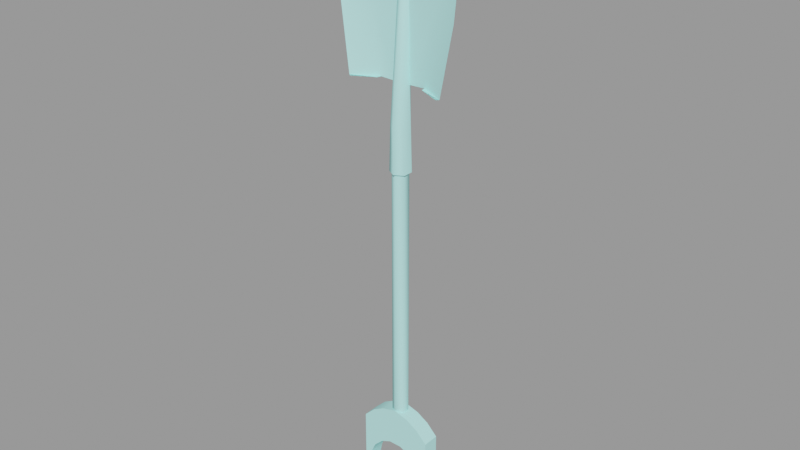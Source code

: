 # Source: tools_shovel.blend  (saved by Blender 2.92.15; exported with 4.5.12 LTS)
import bpy
from mathutils import Matrix  # noqa: F401  (used for matrix-valued properties, if any)

bpy.ops.wm.read_factory_settings(use_empty=True)
scene = bpy.context.scene
scene.name = 'tools_shovel.qc'

# ---- collections
col_tools_shovel = bpy.data.collections.new('tools_shovel'); scene.collection.children.link(col_tools_shovel)

# ---- materials (node trees are filled in below, after node groups)
mat_tools = bpy.data.materials.new('tools')
mat_tools.use_transparent_shadow = False
mat_tools.diffuse_color = (0.4848, 0.977, 0.9518, 1.0)

# ---- material node trees

# ---- meshes
me_tools_shovel_reference = bpy.data.meshes.new('tools_shovel_reference')
me_tools_shovel_reference.from_pydata([(-3.507, -1.117, -34.59), (-3.917, -1.546, -35.43), (-3.917, -1.117, -34.59), (0.01315, -1.84, 26.37), (0.01315, -1.5, 22.54), (-3.443, -1.879, 24.78), (3.469, -1.879, 24.78), (1.404, -1.521, 21.99), (4.781, -2.023, 23.64), (-1.378, -1.521, 21.99), (0.01251, -1.449, 17.86), (2.614, -1.462, 20.9), (5.746, -2.293, 22.21), (3.477, -1.529, 19.52), (3.607, -1.522, 18.79), (3.542, -1.582, 17.99), (3.472, -1.603, 16.44), (6.374, -2.538, 19.05), (6.171, -2.685, 15.88), (2.496, -1.62, 9.201), (5.075, -2.975, 9.201), (6.23, -2.358, 20.71), (-2.705, -1.597, 20.99), (0.01315, -1.03, 9.201), (0.8151, -1.593, 9.201), (0.7443, -1.431, 5.369), (0.8139, -1.698, 9.201), (0.01314, -0.8909, 5.369), (-0.7888, -1.593, 9.201), (-2.47, -1.62, 9.201), (-3.446, -1.603, 16.44), (-6.145, -2.685, 15.88), (-6.347, -2.538, 19.05), (-3.516, -1.582, 17.99), (-3.567, -1.576, 18.82), (-3.45, -1.529, 19.52), (-5.72, -2.293, 22.21), (-4.873, -2.158, 23.73), (-6.179, -2.456, 20.69), (-5.049, -2.975, 9.201), (-0.718, -1.431, 5.369), (-0.7876, -1.698, 9.201), (3.472, -1.723, 16.44), (2.503, -1.739, 9.278), (0.6378, -1.626, 17.01), (0.5419, -1.626, 17.58), (3.542, -1.701, 17.99), (0.2171, -1.626, 18.12), (1.404, -1.64, 21.99), (0.01315, -1.626, 18.16), (2.614, -1.581, 20.9), (0.4096, -1.626, 17.89), (3.477, -1.648, 19.52), (3.607, -1.641, 18.79), (0.01315, -1.619, 22.54), (-3.446, -1.723, 16.44), (-2.477, -1.739, 9.278), (-0.6115, -1.626, 17.01), (-0.5156, -1.626, 17.58), (-3.516, -1.701, 17.99), (-3.567, -1.695, 18.82), (-3.45, -1.648, 19.52), (-2.705, -1.716, 20.99), (-1.378, -1.64, 21.99), (-0.1908, -1.626, 18.12), (-0.3833, -1.626, 17.89), (0.01317, -1.117, -25.15), (0.01317, -2.833, -25.15), (1.544, -1.117, -25.57), (1.544, -2.833, -25.57), (2.802, -2.833, -26.29), (2.802, -1.117, -26.29), (3.944, -1.117, -27.42), (3.944, -2.833, -27.42), (-3.917, -2.404, -35.43), (3.944, -1.546, -35.43), (3.944, -2.404, -35.43), (-3.507, -2.833, -34.59), (3.533, -2.833, -34.59), (3.533, -2.404, -33.75), (-3.507, -2.404, -33.75), (3.533, -1.546, -33.75), (-3.507, -1.546, -33.75), (3.533, -1.117, -34.59), (-3.917, -2.833, -34.59), (-3.506, -2.833, -33.3), (-3.917, -2.833, -27.42), (-3.207, -2.833, -31.89), (-2.694, -2.833, -30.74), (-1.723, -2.833, -29.77), (-2.775, -2.833, -26.29), (-0.6596, -2.833, -29.3), (-1.517, -2.833, -25.57), (0.686, -2.833, -29.3), (1.749, -2.833, -29.77), (2.721, -2.833, -30.74), (3.234, -2.833, -31.89), (3.532, -2.833, -33.3), (3.944, -2.833, -34.59), (3.944, -1.117, -34.59), (3.532, -1.117, -33.3), (3.234, -1.117, -31.89), (2.721, -1.117, -30.74), (1.749, -1.117, -29.77), (0.686, -1.117, -29.3), (-0.6596, -1.117, -29.3), (-1.517, -1.117, -25.57), (-2.775, -1.117, -26.29), (-1.723, -1.117, -29.77), (-3.917, -1.117, -27.42), (-2.694, -1.117, -30.74), (-3.207, -1.117, -31.89), (-3.506, -1.117, -33.3), (-0.8794, -1.46, 0.8568), (0.01314, -0.9446, 0.8568), (-0.8794, -2.491, 0.8568), (0.9057, -1.46, 0.8568), (0.9057, -2.491, 0.8568), (0.01314, -3.006, 0.8568), (2.564, -2.204, 9.278), (0.2151, -1.911, 17.35), (0.5605, -2.374, 9.201), (0.7443, -2.511, 5.369), (0.01314, -3.052, 5.369), (0.01315, -2.778, 9.201), (0.01315, -1.933, 17.35), (0.1834, -1.659, 17.84), (0.01315, -1.659, 17.87), (-0.1571, -1.659, 17.84), (-0.1888, -1.911, 17.35), (-0.5342, -2.374, 9.201), (-0.718, -2.511, 5.369), (0.01314, -1.17, 0.8568), (0.7106, -1.573, 0.8568), (0.01317, -1.17, -25.44), (0.7106, -1.573, -25.44), (0.7106, -2.378, 0.8568), (0.7106, -2.378, -25.44), (0.01314, -2.781, 0.8568), (0.01317, -2.781, -25.44), (-0.6843, -2.378, 0.8568), (-0.6843, -2.378, -25.44), (-0.6843, -1.573, 0.8568), (-0.6843, -1.573, -25.44), (-2.538, -2.204, 9.278), (-4.786, -3.199, 9.202), (4.813, -3.199, 9.202), (-2.538, -2.204, 9.278), (-4.786, -3.199, 9.202), (-5.049, -2.975, 9.201), (4.813, -3.199, 9.202), (2.564, -2.204, 9.278), (5.075, -2.975, 9.201)], [], [(0, 1, 2), (3, 4, 5), (3, 6, 4), (6, 7, 4), (6, 8, 7), (4, 9, 5), (4, 10, 9), (4, 7, 10), (7, 11, 10), (7, 8, 11), (11, 8, 12), (13, 11, 12), (14, 13, 12), (13, 14, 10), (10, 14, 15), (16, 10, 15), (16, 15, 17), (18, 16, 17), (16, 18, 19), (20, 19, 18), (10, 11, 13), (15, 14, 17), (21, 17, 14), (21, 14, 12), (9, 10, 22), (23, 10, 24), (24, 10, 19), (16, 19, 10), (25, 24, 26), (25, 27, 24), (23, 24, 27), (23, 27, 28), (28, 10, 23), (28, 29, 10), (30, 10, 29), (30, 29, 31), (31, 32, 30), (32, 33, 30), (33, 32, 34), (10, 33, 34), (35, 10, 34), (10, 35, 22), (35, 36, 22), (22, 36, 37), (37, 5, 22), (9, 22, 5), (30, 33, 10), (34, 36, 35), (38, 36, 34), (38, 34, 32), (31, 29, 39), (27, 40, 28), (28, 40, 41), (42, 26, 43), (44, 26, 42), (42, 45, 44), (46, 45, 42), (47, 48, 49), (47, 50, 48), (51, 50, 47), (51, 52, 50), (45, 52, 51), (52, 45, 53), (45, 46, 53), (46, 17, 53), (17, 46, 42), (18, 17, 42), (42, 43, 18), (20, 18, 43), (3, 5, 54), (3, 54, 6), (54, 48, 6), (48, 8, 6), (50, 8, 48), (50, 12, 8), (52, 12, 50), (12, 52, 21), (53, 21, 52), (21, 53, 17), (31, 55, 32), (55, 31, 56), (55, 56, 41), (57, 55, 41), (55, 57, 58), (59, 55, 58), (58, 60, 59), (59, 60, 32), (38, 32, 60), (60, 61, 38), (36, 38, 61), (61, 62, 36), (62, 37, 36), (37, 62, 5), (63, 5, 62), (5, 63, 54), (54, 63, 49), (54, 49, 48), (55, 59, 32), (64, 49, 63), (64, 63, 62), (65, 64, 62), (65, 62, 61), (58, 65, 61), (61, 60, 58), (31, 39, 56), (66, 67, 68), (67, 69, 68), (68, 69, 70), (71, 68, 70), (71, 70, 72), (70, 73, 72), (74, 1, 75), (76, 74, 75), (74, 76, 77), (78, 77, 76), (78, 79, 77), (79, 80, 77), (79, 81, 80), (81, 82, 80), (81, 83, 82), (83, 0, 82), (1, 0, 83), (75, 1, 83), (84, 85, 86), (85, 87, 86), (88, 86, 87), (88, 89, 86), (86, 89, 90), (89, 91, 90), (90, 91, 92), (91, 67, 92), (93, 67, 91), (69, 67, 93), (70, 69, 93), (94, 70, 93), (73, 70, 94), (95, 73, 94), (73, 95, 96), (97, 73, 96), (98, 73, 97), (74, 77, 84), (85, 84, 77), (76, 98, 78), (98, 97, 78), (72, 73, 99), (99, 73, 98), (75, 99, 98), (76, 75, 98), (99, 83, 72), (83, 100, 72), (100, 101, 72), (102, 72, 101), (102, 103, 72), (72, 103, 71), (103, 104, 71), (71, 104, 68), (66, 68, 104), (105, 66, 104), (106, 66, 105), (107, 106, 105), (108, 107, 105), (109, 107, 108), (110, 109, 108), (110, 111, 109), (112, 109, 111), (0, 109, 112), (2, 109, 0), (113, 114, 115), (114, 116, 115), (116, 117, 115), (117, 118, 115), (19, 119, 43), (101, 96, 102), (101, 100, 96), (100, 97, 96), (97, 100, 79), (78, 97, 79), (79, 100, 81), (83, 81, 100), (77, 80, 85), (80, 82, 85), (112, 85, 82), (112, 87, 85), (111, 87, 112), (88, 87, 111), (110, 88, 111), (110, 108, 88), (108, 89, 88), (91, 89, 108), (105, 91, 108), (105, 104, 91), (104, 93, 91), (93, 104, 94), (104, 103, 94), (103, 102, 94), (102, 95, 94), (96, 95, 102), (0, 112, 82), (44, 45, 120), (120, 121, 44), (121, 26, 44), (26, 121, 122), (25, 26, 122), (122, 117, 25), (25, 117, 116), (117, 122, 118), (122, 123, 118), (122, 121, 123), (121, 124, 123), (120, 124, 121), (125, 124, 120), (125, 120, 126), (127, 125, 126), (127, 128, 125), (128, 129, 125), (125, 129, 124), (130, 124, 129), (124, 130, 123), (131, 123, 130), (123, 131, 118), (115, 118, 131), (131, 40, 115), (40, 131, 41), (131, 130, 41), (41, 130, 57), (129, 57, 130), (57, 129, 58), (129, 128, 58), (58, 128, 65), (128, 64, 65), (64, 128, 127), (49, 64, 127), (49, 127, 47), (127, 126, 47), (126, 51, 47), (45, 51, 126), (45, 126, 120), (40, 113, 115), (132, 133, 134), (133, 135, 134), (133, 136, 135), (136, 137, 135), (136, 138, 137), (138, 139, 137), (138, 140, 139), (140, 141, 139), (140, 142, 141), (142, 143, 141), (142, 132, 143), (132, 134, 143), (56, 39, 144), (39, 145, 144), (43, 119, 20), (119, 146, 20), (113, 40, 114), (40, 27, 114), (27, 25, 114), (116, 114, 25), (56, 29, 41), (29, 28, 41), (29, 144, 39), (147, 148, 149), (86, 109, 84), (2, 84, 109), (74, 84, 2), (1, 74, 2), (43, 26, 19), (26, 24, 19), (19, 20, 119), (150, 151, 152), (56, 147, 29), (66, 106, 67), (106, 92, 67), (106, 107, 92), (107, 90, 92), (90, 107, 86), (107, 109, 86), (75, 83, 99)])
me_tools_shovel_reference.polygons.foreach_set('use_smooth', [True] * 278)
_k = set([(0, 1), (0, 2), (0, 82), (0, 112), (1, 2), (1, 74), (1, 75), (2, 109), (3, 5), (3, 6), (5, 37), (6, 8), (8, 12), (12, 21), (17, 18), (17, 21), (18, 20), (19, 20), (19, 24), (19, 43), (19, 119), (20, 43), (20, 119), (24, 26), (25, 26), (25, 27), (25, 116), (26, 43), (26, 44), (27, 40), (28, 29), (28, 41), (29, 39), (29, 56), (31, 32), (31, 39), (32, 38), (36, 37), (36, 38), (39, 56), (39, 144), (40, 41), (40, 113), (41, 56), (41, 57), (43, 119), (44, 45), (45, 51), (47, 49), (47, 51), (49, 64), (57, 58), (58, 65), (64, 65), (66, 67), (66, 68), (66, 106), (67, 69), (67, 92), (68, 71), (69, 70), (70, 73), (71, 72), (72, 73), (72, 99), (73, 98), (74, 77), (74, 84), (75, 76), (75, 83), (75, 99), (76, 78), (76, 98), (77, 80), (77, 85), (78, 79), (78, 97), (79, 81), (80, 82), (81, 83), (83, 99), (83, 100), (84, 85), (84, 86), (85, 87), (86, 90), (86, 109), (87, 88), (88, 89), (89, 91), (90, 92), (91, 93), (93, 94), (94, 95), (95, 96), (96, 97), (97, 98), (100, 101), (101, 102), (102, 103), (103, 104), (104, 105), (105, 108), (106, 107), (107, 109), (108, 110), (110, 111), (111, 112), (113, 114), (113, 115), (114, 116), (115, 118), (116, 117), (117, 118)])
me_tools_shovel_reference.attributes.new('sharp_edge', 'BOOLEAN', 'EDGE').data.foreach_set('value', [ (min(e.vertices), max(e.vertices)) in _k for e in me_tools_shovel_reference.edges])
_uv = me_tools_shovel_reference.uv_layers.new(name='UVMap')
_uv.uv.foreach_set('vector', [0.2511, 0.1865, 0.2431, 0.205, 0.2431, 0.1865, 0.1294, 0.3084, 0.1289, 0.3744, 0.07969, 0.3352, 0.1294, 0.3084, 0.1787, 0.3359, 0.1289, 0.3744, 0.1787, 0.3359, 0.1502, 0.3838, 0.1289, 0.3744, 0.1787, 0.3359, 0.1982, 0.3579, 0.1502, 0.3838, 0.1289, 0.3744, 0.1076, 0.3835, 0.07969, 0.3352, 0.1289, 0.3744, 0.1283, 0.455, 0.1076, 0.3835, 0.1289, 0.3744, 0.1502, 0.3838, 0.1283, 0.455, 0.1502, 0.3838, 0.1676, 0.4052, 0.1283, 0.455, 0.1502, 0.3838, 0.1982, 0.3579, 0.1676, 0.4052, 0.1676, 0.4052, 0.1982, 0.3579, 0.2176, 0.3798, 0.185, 0.4266, 0.1676, 0.4052, 0.2176, 0.3798, 0.1868, 0.4397, 0.185, 0.4266, 0.2176, 0.3798, 0.185, 0.4266, 0.1868, 0.4397, 0.1283, 0.455, 0.1283, 0.455, 0.1868, 0.4397, 0.1886, 0.4528, 0.1901, 0.4793, 0.1283, 0.455, 0.1886, 0.4528, 0.1901, 0.4793, 0.1886, 0.4528, 0.2365, 0.4342, 0.2435, 0.4887, 0.1901, 0.4793, 0.2365, 0.4342, 0.1901, 0.4793, 0.2435, 0.4887, 0.1864, 0.6035, 0.2489, 0.6034, 0.1864, 0.6035, 0.2435, 0.4887, 0.1283, 0.455, 0.1676, 0.4052, 0.185, 0.4266, 0.1886, 0.4528, 0.1868, 0.4397, 0.2365, 0.4342, 0.227, 0.407, 0.2365, 0.4342, 0.1868, 0.4397, 0.227, 0.407, 0.1868, 0.4397, 0.2176, 0.3798, 0.1076, 0.3835, 0.1283, 0.455, 0.0898, 0.4047, 0.128, 0.6042, 0.1283, 0.455, 0.1519, 0.6042, 0.1519, 0.6042, 0.1283, 0.455, 0.1864, 0.6035, 0.1901, 0.4793, 0.1864, 0.6035, 0.1283, 0.455, 0.1461, 0.6497, 0.1519, 0.6042, 0.1544, 0.6047, 0.1461, 0.6497, 0.1276, 0.6492, 0.1519, 0.6042, 0.128, 0.6042, 0.1519, 0.6042, 0.1276, 0.6492, 0.128, 0.6042, 0.1276, 0.6492, 0.1041, 0.6041, 0.1041, 0.6041, 0.1283, 0.455, 0.128, 0.6042, 0.1041, 0.6041, 0.06868, 0.6028, 0.1283, 0.455, 0.06622, 0.4784, 0.1283, 0.455, 0.06868, 0.6028, 0.06622, 0.4784, 0.06868, 0.6028, 0.01266, 0.4871, 0.01266, 0.4871, 0.02047, 0.4326, 0.06622, 0.4784, 0.02047, 0.4326, 0.06812, 0.452, 0.06622, 0.4784, 0.06812, 0.452, 0.02047, 0.4326, 0.07008, 0.4389, 0.1283, 0.455, 0.06812, 0.452, 0.07008, 0.4389, 0.07204, 0.4258, 0.1283, 0.455, 0.07008, 0.4389, 0.1283, 0.455, 0.07204, 0.4258, 0.0898, 0.4047, 0.07204, 0.4258, 0.04017, 0.3785, 0.0898, 0.4047, 0.0898, 0.4047, 0.04017, 0.3785, 0.05993, 0.3569, 0.05993, 0.3569, 0.07969, 0.3352, 0.0898, 0.4047, 0.1076, 0.3835, 0.0898, 0.4047, 0.07969, 0.3352, 0.06622, 0.4784, 0.06812, 0.452, 0.1283, 0.455, 0.07008, 0.4389, 0.04017, 0.3785, 0.07204, 0.4258, 0.03032, 0.4056, 0.04017, 0.3785, 0.07008, 0.4389, 0.03032, 0.4056, 0.07008, 0.4389, 0.02047, 0.4326, 0.01266, 0.4871, 0.06868, 0.6028, 0.005815, 0.6016, 0.1276, 0.6492, 0.109, 0.6488, 0.1041, 0.6041, 0.1041, 0.6041, 0.109, 0.6488, 0.1018, 0.6054, 0.3124, 0.3741, 0.3443, 0.4972, 0.3097, 0.4945, 0.3625, 0.3661, 0.3443, 0.4972, 0.3124, 0.3741, 0.3124, 0.3741, 0.3655, 0.3564, 0.3625, 0.3661, 0.3154, 0.3488, 0.3655, 0.3564, 0.3124, 0.3741, 0.3723, 0.3479, 0.3536, 0.2829, 0.3761, 0.3475, 0.3723, 0.3479, 0.3365, 0.3032, 0.3536, 0.2829, 0.3689, 0.3521, 0.3365, 0.3032, 0.3723, 0.3479, 0.3689, 0.3521, 0.3195, 0.3235, 0.3365, 0.3032, 0.3655, 0.3564, 0.3195, 0.3235, 0.3689, 0.3521, 0.3195, 0.3235, 0.3655, 0.3564, 0.3174, 0.3362, 0.3655, 0.3564, 0.3154, 0.3488, 0.3174, 0.3362, 0.3154, 0.3488, 0.2696, 0.3301, 0.3174, 0.3362, 0.2696, 0.3301, 0.3154, 0.3488, 0.3124, 0.3741, 0.2602, 0.3813, 0.2696, 0.3301, 0.3124, 0.3741, 0.3124, 0.3741, 0.3097, 0.4945, 0.2602, 0.3813, 0.2494, 0.4934, 0.2602, 0.3813, 0.3097, 0.4945, 0.3718, 0.2093, 0.4211, 0.2347, 0.3736, 0.274, 0.3718, 0.2093, 0.3736, 0.274, 0.3244, 0.2366, 0.3736, 0.274, 0.3536, 0.2829, 0.3244, 0.2366, 0.3536, 0.2829, 0.3059, 0.2578, 0.3244, 0.2366, 0.3365, 0.3032, 0.3059, 0.2578, 0.3536, 0.2829, 0.3365, 0.3032, 0.2874, 0.2791, 0.3059, 0.2578, 0.3195, 0.3235, 0.2874, 0.2791, 0.3365, 0.3032, 0.2874, 0.2791, 0.3195, 0.3235, 0.2785, 0.3046, 0.3174, 0.3362, 0.2785, 0.3046, 0.3195, 0.3235, 0.2785, 0.3046, 0.3174, 0.3362, 0.2696, 0.3301, 0.489, 0.3828, 0.437, 0.375, 0.4806, 0.3294, 0.437, 0.375, 0.489, 0.3828, 0.4363, 0.4959, 0.437, 0.375, 0.4363, 0.4959, 0.4012, 0.4985, 0.3869, 0.3672, 0.437, 0.375, 0.4012, 0.4985, 0.437, 0.375, 0.3869, 0.3672, 0.3848, 0.3575, 0.4348, 0.3491, 0.437, 0.375, 0.3848, 0.3575, 0.3848, 0.3575, 0.4326, 0.3363, 0.4348, 0.3491, 0.4348, 0.3491, 0.4326, 0.3363, 0.4806, 0.3294, 0.4705, 0.3031, 0.4806, 0.3294, 0.4326, 0.3363, 0.4326, 0.3363, 0.4304, 0.3235, 0.4705, 0.3031, 0.4604, 0.2768, 0.4705, 0.3031, 0.4304, 0.3235, 0.4304, 0.3235, 0.4125, 0.303, 0.4604, 0.2768, 0.4125, 0.303, 0.4408, 0.2558, 0.4604, 0.2768, 0.4408, 0.2558, 0.4125, 0.303, 0.4211, 0.2347, 0.3947, 0.2826, 0.4211, 0.2347, 0.4125, 0.303, 0.4211, 0.2347, 0.3947, 0.2826, 0.3736, 0.274, 0.3736, 0.274, 0.3947, 0.2826, 0.3761, 0.3475, 0.3736, 0.274, 0.3761, 0.3475, 0.3536, 0.2829, 0.437, 0.375, 0.4348, 0.3491, 0.4806, 0.3294, 0.3793, 0.3485, 0.3761, 0.3475, 0.3947, 0.2826, 0.3793, 0.3485, 0.3947, 0.2826, 0.4125, 0.303, 0.3821, 0.353, 0.3793, 0.3485, 0.4125, 0.303, 0.3821, 0.353, 0.4125, 0.303, 0.4304, 0.3235, 0.3848, 0.3575, 0.3821, 0.353, 0.4304, 0.3235, 0.4304, 0.3235, 0.4326, 0.3363, 0.3848, 0.3575, 0.489, 0.3828, 0.4972, 0.4951, 0.4363, 0.4959, 0.178, 0.2617, 0.178, 0.2952, 0.147, 0.2617, 0.178, 0.2952, 0.147, 0.2952, 0.147, 0.2617, 0.147, 0.2617, 0.147, 0.2952, 0.1186, 0.2952, 0.1186, 0.2617, 0.147, 0.2617, 0.1186, 0.2952, 0.1186, 0.2617, 0.1186, 0.2952, 0.08733, 0.2617, 0.1186, 0.2952, 0.08733, 0.2952, 0.08733, 0.2617, 0.4894, 0.1698, 0.4722, 0.1698, 0.4722, 0.01211, 0.4894, 0.01211, 0.4894, 0.1698, 0.4722, 0.01211, 0.4894, 0.1698, 0.4894, 0.01211, 0.5083, 0.1615, 0.5083, 0.02035, 0.5083, 0.1615, 0.4894, 0.01211, 0.5083, 0.02035, 0.5273, 0.02035, 0.5083, 0.1615, 0.5273, 0.02035, 0.5273, 0.1615, 0.5083, 0.1615, 0.5273, 0.02035, 0.5445, 0.02035, 0.5273, 0.1615, 0.5445, 0.02035, 0.5445, 0.1615, 0.5273, 0.1615, 0.5445, 0.02035, 0.5635, 0.02035, 0.5445, 0.1615, 0.5635, 0.02035, 0.5635, 0.1615, 0.5445, 0.1615, 0.5824, 0.1698, 0.5635, 0.1615, 0.5635, 0.02035, 0.5824, 0.01211, 0.5824, 0.1698, 0.5635, 0.02035, 0.1935, 0.1917, 0.1854, 0.1665, 0.1931, 0.05158, 0.1854, 0.1665, 0.1795, 0.139, 0.1931, 0.05158, 0.1694, 0.1165, 0.1931, 0.05158, 0.1795, 0.139, 0.1694, 0.1165, 0.1504, 0.09767, 0.1931, 0.05158, 0.1931, 0.05158, 0.1504, 0.09767, 0.1708, 0.02968, 0.1504, 0.09767, 0.1296, 0.08859, 0.1708, 0.02968, 0.1708, 0.02968, 0.1296, 0.08859, 0.1462, 0.01563, 0.1296, 0.08859, 0.1162, 0.00758, 0.1462, 0.01563, 0.1033, 0.08867, 0.1162, 0.00758, 0.1296, 0.08859, 0.08636, 0.01579, 0.1162, 0.00758, 0.1033, 0.08867, 0.06183, 0.02998, 0.08636, 0.01579, 0.1033, 0.08867, 0.08257, 0.09786, 0.06183, 0.02998, 0.1033, 0.08867, 0.03958, 0.052, 0.06183, 0.02998, 0.08257, 0.09786, 0.06364, 0.1168, 0.03958, 0.052, 0.08257, 0.09786, 0.03958, 0.052, 0.06364, 0.1168, 0.05369, 0.1393, 0.04793, 0.1668, 0.03958, 0.052, 0.05369, 0.1393, 0.03996, 0.1921, 0.03958, 0.052, 0.04793, 0.1668, 0.1936, 0.2102, 0.1855, 0.1917, 0.1935, 0.1917, 0.1854, 0.1665, 0.1935, 0.1917, 0.1855, 0.1917, 0.04001, 0.2106, 0.03996, 0.1921, 0.04799, 0.1921, 0.03996, 0.1921, 0.04793, 0.1668, 0.04799, 0.1921, 0.006059, 0.0521, 0.03958, 0.052, 0.006448, 0.1922, 0.006448, 0.1922, 0.03958, 0.052, 0.03996, 0.1921, 0.01487, 0.2086, 0.006448, 0.1922, 0.03996, 0.1921, 0.03163, 0.2086, 0.01487, 0.2086, 0.03996, 0.1921, 0.3966, 0.1865, 0.3886, 0.1865, 0.3966, 0.04638, 0.3886, 0.1865, 0.3886, 0.1612, 0.3966, 0.04638, 0.3886, 0.1612, 0.3828, 0.1338, 0.3966, 0.04638, 0.3728, 0.1112, 0.3966, 0.04638, 0.3828, 0.1338, 0.3728, 0.1112, 0.3538, 0.09234, 0.3966, 0.04638, 0.3966, 0.04638, 0.3538, 0.09234, 0.3743, 0.02441, 0.3538, 0.09234, 0.333, 0.08321, 0.3743, 0.02441, 0.3743, 0.02441, 0.333, 0.08321, 0.3498, 0.01029, 0.3199, 0.002161, 0.3498, 0.01029, 0.333, 0.08321, 0.3067, 0.08321, 0.3199, 0.002161, 0.333, 0.08321, 0.29, 0.01029, 0.3199, 0.002161, 0.3067, 0.08321, 0.2654, 0.02441, 0.29, 0.01029, 0.3067, 0.08321, 0.286, 0.09234, 0.2654, 0.02441, 0.3067, 0.08321, 0.2431, 0.04638, 0.2654, 0.02441, 0.286, 0.09234, 0.267, 0.1112, 0.2431, 0.04638, 0.286, 0.09234, 0.267, 0.1112, 0.257, 0.1337, 0.2431, 0.04638, 0.2511, 0.1612, 0.2431, 0.04638, 0.257, 0.1337, 0.2511, 0.1865, 0.2431, 0.04638, 0.2511, 0.1612, 0.2431, 0.1865, 0.2431, 0.04638, 0.2511, 0.1865, 0.02636, 0.3046, 0.03437, 0.2908, 0.03437, 0.3185, 0.03437, 0.2908, 0.05039, 0.2908, 0.03437, 0.3185, 0.05039, 0.2908, 0.0584, 0.3046, 0.03437, 0.3185, 0.0584, 0.3046, 0.05039, 0.3185, 0.03437, 0.3185, 0.3095, 0.4968, 0.306, 0.5013, 0.3097, 0.4945, 0.2357, 0.2196, 0.2357, 0.2532, 0.211, 0.2196, 0.2357, 0.2196, 0.2637, 0.2196, 0.2357, 0.2532, 0.2637, 0.2196, 0.2637, 0.2532, 0.2357, 0.2532, 0.2637, 0.2532, 0.2637, 0.2196, 0.2725, 0.2448, 0.289, 0.2532, 0.2637, 0.2532, 0.2725, 0.2448, 0.2725, 0.2448, 0.2637, 0.2196, 0.2725, 0.228, 0.289, 0.2196, 0.2725, 0.228, 0.2637, 0.2196, 0.007819, 0.2532, 0.02429, 0.2448, 0.03308, 0.2532, 0.02429, 0.2448, 0.02429, 0.228, 0.03308, 0.2532, 0.03308, 0.2196, 0.03308, 0.2532, 0.02429, 0.228, 0.03308, 0.2196, 0.06117, 0.2532, 0.03308, 0.2532, 0.06117, 0.2196, 0.06117, 0.2532, 0.03308, 0.2196, 0.0858, 0.2532, 0.06117, 0.2532, 0.06117, 0.2196, 0.0858, 0.2196, 0.0858, 0.2532, 0.06117, 0.2196, 0.0858, 0.2196, 0.1126, 0.2196, 0.0858, 0.2532, 0.1126, 0.2196, 0.1126, 0.2532, 0.0858, 0.2532, 0.1353, 0.2532, 0.1126, 0.2532, 0.1126, 0.2196, 0.1353, 0.2196, 0.1353, 0.2532, 0.1126, 0.2196, 0.1353, 0.2196, 0.1616, 0.2196, 0.1353, 0.2532, 0.1616, 0.2196, 0.1616, 0.2532, 0.1353, 0.2532, 0.1616, 0.2532, 0.1616, 0.2196, 0.1842, 0.2532, 0.1616, 0.2196, 0.1842, 0.2196, 0.1842, 0.2532, 0.1842, 0.2196, 0.211, 0.2196, 0.1842, 0.2532, 0.211, 0.2196, 0.211, 0.2532, 0.1842, 0.2532, 0.2357, 0.2532, 0.211, 0.2532, 0.211, 0.2196, 0.007819, 0.2196, 0.03308, 0.2196, 0.02429, 0.228, 0.3625, 0.3661, 0.3655, 0.3564, 0.3713, 0.3617, 0.3713, 0.3617, 0.358, 0.4991, 0.3625, 0.3661, 0.358, 0.4991, 0.3443, 0.4972, 0.3625, 0.3661, 0.3443, 0.4972, 0.358, 0.4991, 0.3522, 0.5671, 0.3342, 0.5666, 0.3443, 0.4972, 0.3522, 0.5671, 0.3522, 0.5671, 0.3583, 0.6644, 0.3342, 0.5666, 0.3342, 0.5666, 0.3583, 0.6644, 0.3401, 0.6655, 0.3583, 0.6644, 0.3522, 0.5671, 0.3764, 0.6621, 0.3522, 0.5671, 0.3704, 0.5678, 0.3764, 0.6621, 0.3522, 0.5671, 0.358, 0.4991, 0.3704, 0.5678, 0.358, 0.4991, 0.3727, 0.5003, 0.3704, 0.5678, 0.3713, 0.3617, 0.3727, 0.5003, 0.358, 0.4991, 0.3745, 0.3621, 0.3727, 0.5003, 0.3713, 0.3617, 0.3745, 0.3621, 0.3713, 0.3617, 0.3726, 0.3525, 0.3757, 0.3523, 0.3745, 0.3621, 0.3726, 0.3525, 0.3757, 0.3523, 0.3786, 0.3531, 0.3745, 0.3621, 0.3786, 0.3531, 0.378, 0.3622, 0.3745, 0.3621, 0.3745, 0.3621, 0.378, 0.3622, 0.3727, 0.5003, 0.3875, 0.4997, 0.3727, 0.5003, 0.378, 0.3622, 0.3727, 0.5003, 0.3875, 0.4997, 0.3704, 0.5678, 0.3882, 0.5683, 0.3704, 0.5678, 0.3875, 0.4997, 0.3704, 0.5678, 0.3882, 0.5683, 0.3764, 0.6621, 0.3936, 0.6595, 0.3764, 0.6621, 0.3882, 0.5683, 0.3882, 0.5683, 0.4052, 0.5679, 0.3936, 0.6595, 0.4052, 0.5679, 0.3882, 0.5683, 0.4012, 0.4985, 0.3882, 0.5683, 0.3875, 0.4997, 0.4012, 0.4985, 0.4012, 0.4985, 0.3875, 0.4997, 0.3869, 0.3672, 0.378, 0.3622, 0.3869, 0.3672, 0.3875, 0.4997, 0.3869, 0.3672, 0.378, 0.3622, 0.3848, 0.3575, 0.378, 0.3622, 0.3786, 0.3531, 0.3848, 0.3575, 0.3848, 0.3575, 0.3786, 0.3531, 0.3821, 0.353, 0.3786, 0.3531, 0.3793, 0.3485, 0.3821, 0.353, 0.3793, 0.3485, 0.3786, 0.3531, 0.3757, 0.3523, 0.3761, 0.3475, 0.3793, 0.3485, 0.3757, 0.3523, 0.3761, 0.3475, 0.3757, 0.3523, 0.3723, 0.3479, 0.3757, 0.3523, 0.3726, 0.3525, 0.3723, 0.3479, 0.3726, 0.3525, 0.3689, 0.3521, 0.3723, 0.3479, 0.3655, 0.3564, 0.3689, 0.3521, 0.3726, 0.3525, 0.3655, 0.3564, 0.3726, 0.3525, 0.3713, 0.3617, 0.4052, 0.5679, 0.4106, 0.658, 0.3936, 0.6595, 0.9909, 0.7958, 0.9909, 0.8109, 0.3932, 0.7958, 0.9909, 0.8109, 0.3932, 0.8109, 0.3932, 0.7958, 0.9909, 0.8109, 0.9909, 0.826, 0.3932, 0.8109, 0.9909, 0.826, 0.3932, 0.826, 0.3932, 0.8109, 0.9909, 0.826, 0.9909, 0.8411, 0.3932, 0.826, 0.9909, 0.8411, 0.3932, 0.8411, 0.3932, 0.826, 0.9909, 0.8411, 0.9909, 0.8561, 0.3932, 0.8411, 0.9909, 0.8561, 0.3932, 0.8561, 0.3932, 0.8411, 0.9909, 0.8561, 0.9909, 0.8712, 0.3932, 0.8561, 0.9909, 0.8712, 0.3932, 0.8712, 0.3932, 0.8561, 0.9909, 0.8712, 0.9909, 0.8863, 0.3932, 0.8712, 0.9909, 0.8863, 0.3932, 0.8863, 0.3932, 0.8712, 0.4363, 0.4959, 0.4972, 0.4951, 0.4403, 0.5027, 0.4972, 0.4951, 0.493, 0.5007, 0.4403, 0.5027, 0.3097, 0.4945, 0.306, 0.5013, 0.2494, 0.4934, 0.306, 0.5013, 0.2533, 0.499, 0.2494, 0.4934, 0.3038, 0.6677, 0.2978, 0.5712, 0.322, 0.6666, 0.2978, 0.5712, 0.3155, 0.5686, 0.322, 0.6666, 0.3155, 0.5686, 0.3342, 0.5666, 0.322, 0.6666, 0.3401, 0.6655, 0.322, 0.6666, 0.3342, 0.5666, 0.4363, 0.4959, 0.4363, 0.4982, 0.4012, 0.4985, 0.4363, 0.4982, 0.4013, 0.5004, 0.4012, 0.4985, 0.06868, 0.6028, 0.0635, 0.6116, 0.005815, 0.6016, 0.0635, 0.6116, 0.00983, 0.6075, 0.005815, 0.6016, 0.1931, 0.05158, 0.2267, 0.05149, 0.1935, 0.1917, 0.227, 0.1916, 0.1935, 0.1917, 0.2267, 0.05149, 0.2019, 0.2081, 0.1935, 0.1917, 0.227, 0.1916, 0.2187, 0.2081, 0.2019, 0.2081, 0.227, 0.1916, 0.3097, 0.4945, 0.3443, 0.4972, 0.3095, 0.4968, 0.3443, 0.4972, 0.3444, 0.4991, 0.3095, 0.4968, 0.1864, 0.6035, 0.2489, 0.6034, 0.1912, 0.6124, 0.2449, 0.6091, 0.1912, 0.6124, 0.2489, 0.6034, 0.4363, 0.4959, 0.4403, 0.5027, 0.4363, 0.4982, 0.178, 0.2617, 0.2089, 0.2617, 0.178, 0.2952, 0.2089, 0.2617, 0.2089, 0.2952, 0.178, 0.2952, 0.2089, 0.2617, 0.2373, 0.2617, 0.2089, 0.2952, 0.2373, 0.2617, 0.2373, 0.2952, 0.2089, 0.2952, 0.2373, 0.2952, 0.2373, 0.2617, 0.2686, 0.2952, 0.2373, 0.2617, 0.2686, 0.2617, 0.2686, 0.2952, 0.3966, 0.205, 0.3886, 0.1865, 0.3966, 0.1865])
me_tools_shovel_reference.materials.append(mat_tools)
me_tools_shovel_reference.use_remesh_fix_poles = True
me_tools_shovel_reference.use_remesh_preserve_attributes = False
me_tools_shovel_reference.use_mirror_vertex_groups = False
me_tools_shovel_reference.update()
me_tools_shovel_reference.normals_split_custom_set([tuple(v) for v in zip(*[iter([0.0, 0.8912, -0.4536, 0.0, 0.8912, -0.4536, 0.0, 0.8912, -0.4536, -4.899e-09, 0.9961, 0.08837, 2.161e-07, 0.998, 0.06325, -0.1038, 0.9924, 0.06638, -4.899e-09, 0.9961, 0.08837, 0.07866, 0.9945, 0.06918, 2.161e-07, 0.998, 0.06325, 0.07866, 0.9945, 0.06918, 0.05142, 0.9969, 0.05938, 2.161e-07, 0.998, 0.06325, 0.07866, 0.9945, 0.06918, 0.1578, 0.986, 0.05405, 0.05142, 0.9969, 0.05938, 2.161e-07, 0.998, 0.06325, -0.05614, 0.9977, 0.03877, -0.1038, 0.9924, 0.06638, 2.161e-07, 0.998, 0.06325, -0.004746, 1.0, -0.00341, -0.05614, 0.9977, 0.03877, 2.161e-07, 0.998, 0.06325, 0.05142, 0.9969, 0.05938, -0.004746, 1.0, -0.00341, 0.05142, 0.9969, 0.05938, 0.1145, 0.9924, 0.04494, -0.004746, 1.0, -0.00341, 0.05142, 0.9969, 0.05938, 0.1578, 0.986, 0.05405, 0.1145, 0.9924, 0.04494, 0.1145, 0.9924, 0.04494, 0.1578, 0.986, 0.05405, 0.253, 0.9664, 0.04612, 0.1339, 0.9904, 0.03305, 0.1145, 0.9924, 0.04494, 0.253, 0.9664, 0.04612, 0.2175, 0.9758, -0.02228, 0.1339, 0.9904, 0.03305, 0.253, 0.9664, 0.04612, 0.1339, 0.9904, 0.03305, 0.2175, 0.9758, -0.02228, -0.004746, 1.0, -0.00341, -0.004746, 1.0, -0.00341, 0.2175, 0.9758, -0.02228, 0.1922, 0.9798, -0.05528, 0.2289, 0.9728, -0.03412, -0.004746, 1.0, -0.00341, 0.1922, 0.9798, -0.05528, 0.2289, 0.9728, -0.03412, 0.1922, 0.9798, -0.05528, 0.3474, 0.9354, -0.06563, 0.3952, 0.9154, -0.07713, 0.2289, 0.9728, -0.03412, 0.3474, 0.9354, -0.06563, 0.2289, 0.9728, -0.03412, 0.3952, 0.9154, -0.07713, 0.2253, 0.9731, -0.04805, 0.462, 0.8795, -0.1141, 0.2253, 0.9731, -0.04805, 0.3952, 0.9154, -0.07713, -0.004746, 1.0, -0.00341, 0.1145, 0.9924, 0.04494, 0.1339, 0.9904, 0.03305, 0.1922, 0.9798, -0.05528, 0.2175, 0.9758, -0.02228, 0.3474, 0.9354, -0.06563, 0.3119, 0.95, -0.01257, 0.3474, 0.9354, -0.06563, 0.2175, 0.9758, -0.02228, 0.3119, 0.95, -0.01257, 0.2175, 0.9758, -0.02228, 0.253, 0.9664, 0.04612, -0.05614, 0.9977, 0.03877, -0.004746, 1.0, -0.00341, -0.126, 0.9908, 0.04945, 1.285e-05, 0.9991, 0.04222, -0.004746, 1.0, -0.00341, 0.6267, 0.7791, 0.01324, 0.6267, 0.7791, 0.01324, -0.004746, 1.0, -0.00341, 0.2253, 0.9731, -0.04805, 0.2289, 0.9728, -0.03412, 0.2253, 0.9731, -0.04805, -0.004746, 1.0, -0.00341, 0.8954, 0.4452, 0.002207, 0.6267, 0.7791, 0.01324, 0.9998, -0.01178, -0.01898, 0.8954, 0.4452, 0.002207, -1.202e-08, 0.9995, 0.03264, 0.6267, 0.7791, 0.01324, 1.285e-05, 0.9991, 0.04222, 0.6267, 0.7791, 0.01324, -1.202e-08, 0.9995, 0.03264, 1.285e-05, 0.9991, 0.04222, -1.202e-08, 0.9995, 0.03264, -0.6267, 0.7791, 0.01321, -0.6267, 0.7791, 0.01321, -0.004746, 1.0, -0.00341, 1.285e-05, 0.9991, 0.04222, -0.6267, 0.7791, 0.01321, -0.2253, 0.9731, -0.04799, -0.004746, 1.0, -0.00341, -0.2289, 0.9728, -0.03412, -0.004746, 1.0, -0.00341, -0.2253, 0.9731, -0.04799, -0.2289, 0.9728, -0.03412, -0.2253, 0.9731, -0.04799, -0.3952, 0.9154, -0.07713, -0.3952, 0.9154, -0.07713, -0.3364, 0.9411, -0.03365, -0.2289, 0.9728, -0.03412, -0.3364, 0.9411, -0.03365, -0.1861, 0.9823, -0.02015, -0.2289, 0.9728, -0.03412, -0.1861, 0.9823, -0.02015, -0.3364, 0.9411, -0.03365, -0.235, 0.9718, -0.02064, -0.004746, 1.0, -0.00341, -0.1861, 0.9823, -0.02015, -0.235, 0.9718, -0.02064, -0.1398, 0.9898, 0.02786, -0.004746, 1.0, -0.00341, -0.235, 0.9718, -0.02064, -0.004746, 1.0, -0.00341, -0.1398, 0.9898, 0.02786, -0.126, 0.9908, 0.04945, -0.1398, 0.9898, 0.02786, -0.2599, 0.9649, 0.03781, -0.126, 0.9908, 0.04945, -0.126, 0.9908, 0.04945, -0.2599, 0.9649, 0.03781, -0.2131, 0.9765, 0.03149, -0.2131, 0.9765, 0.03149, -0.1038, 0.9924, 0.06638, -0.126, 0.9908, 0.04945, -0.05614, 0.9977, 0.03877, -0.126, 0.9908, 0.04945, -0.1038, 0.9924, 0.06638, -0.2289, 0.9728, -0.03412, -0.1861, 0.9823, -0.02015, -0.004746, 1.0, -0.00341, -0.235, 0.9718, -0.02064, -0.2599, 0.9649, 0.03781, -0.1398, 0.9898, 0.02786, -0.3248, 0.9458, -0.008962, -0.2599, 0.9649, 0.03781, -0.235, 0.9718, -0.02064, -0.3248, 0.9458, -0.008962, -0.235, 0.9718, -0.02064, -0.3364, 0.9411, -0.03365, -0.3952, 0.9154, -0.07713, -0.2253, 0.9731, -0.04799, -0.462, 0.8795, -0.1141, -1.202e-08, 0.9995, 0.03264, -0.8954, 0.4452, 0.002189, -0.6267, 0.7791, 0.01321, -0.6267, 0.7791, 0.01321, -0.8954, 0.4452, 0.002189, -0.9998, -0.01178, -0.01898, -0.1534, -0.9879, 0.02319, -0.02865, -0.9996, 0.007083, -0.2642, -0.9629, 0.05466, -0.03387, -0.9994, 0.001077, -0.02865, -0.9996, 0.007083, -0.1534, -0.9879, 0.02319, -0.1534, -0.9879, 0.02319, -0.02101, -0.9997, 0.01486, -0.03387, -0.9994, 0.001077, -0.1692, -0.9841, 0.0539, -0.02101, -0.9997, 0.01486, -0.1534, -0.9879, 0.02319, 0.01489, -0.9999, -0.00339, -0.03087, -0.999, -0.03213, -8.05e-08, -1.0, -0.000592, 0.01489, -0.9999, -0.00339, -0.07715, -0.9968, -0.02267, -0.03087, -0.999, -0.03213, -0.00696, -0.9999, 0.01284, -0.07715, -0.9968, -0.02267, 0.01489, -0.9999, -0.00339, -0.00696, -0.9999, 0.01284, -0.1155, -0.993, -0.02262, -0.07715, -0.9968, -0.02267, -0.02101, -0.9997, 0.01486, -0.1155, -0.993, -0.02262, -0.00696, -0.9999, 0.01284, -0.1155, -0.993, -0.02262, -0.02101, -0.9997, 0.01486, -0.181, -0.9827, 0.03813, -0.02101, -0.9997, 0.01486, -0.1692, -0.9841, 0.0539, -0.181, -0.9827, 0.03813, -0.1692, -0.9841, 0.0539, -0.3113, -0.9481, 0.06547, -0.181, -0.9827, 0.03813, -0.3113, -0.9481, 0.06547, -0.1692, -0.9841, 0.0539, -0.1534, -0.9879, 0.02319, -0.3599, -0.9301, 0.07341, -0.3113, -0.9481, 0.06547, -0.1534, -0.9879, 0.02319, -0.1534, -0.9879, 0.02319, -0.2642, -0.9629, 0.05466, -0.3599, -0.9301, 0.07341, -0.4278, -0.8972, 0.1092, -0.3599, -0.9301, 0.07341, -0.2642, -0.9629, 0.05466, 4.902e-09, -0.9983, -0.05756, 0.08724, -0.9955, -0.03689, 2.898e-07, -0.9993, -0.03802, 4.902e-09, -0.9983, -0.05756, 2.898e-07, -0.9993, -0.03802, -0.06229, -0.9973, -0.03937, 2.898e-07, -0.9993, -0.03802, -0.03087, -0.999, -0.03213, -0.06229, -0.9973, -0.03937, -0.03087, -0.999, -0.03213, -0.1338, -0.9905, -0.03069, -0.06229, -0.9973, -0.03937, -0.07715, -0.9968, -0.02267, -0.1338, -0.9905, -0.03069, -0.03087, -0.999, -0.03213, -0.07715, -0.9968, -0.02267, -0.2204, -0.9751, -0.02652, -0.1338, -0.9905, -0.03069, -0.1155, -0.993, -0.02262, -0.2204, -0.9751, -0.02652, -0.07715, -0.9968, -0.02267, -0.2204, -0.9751, -0.02652, -0.1155, -0.993, -0.02262, -0.2603, -0.9655, -0.002721, -0.181, -0.9827, 0.03813, -0.2603, -0.9655, -0.002721, -0.1155, -0.993, -0.02262, -0.2603, -0.9655, -0.002721, -0.181, -0.9827, 0.03813, -0.3113, -0.9481, 0.06547, 0.3599, -0.9301, 0.07341, 0.1534, -0.9879, 0.02319, 0.2997, -0.9534, 0.03377, 0.1534, -0.9879, 0.02319, 0.3599, -0.9301, 0.07341, 0.2642, -0.9629, 0.05465, 0.1534, -0.9879, 0.02319, 0.2642, -0.9629, 0.05465, 0.02865, -0.9996, 0.007083, 0.03387, -0.9994, 0.001077, 0.1534, -0.9879, 0.02319, 0.02865, -0.9996, 0.007083, 0.1534, -0.9879, 0.02319, 0.03387, -0.9994, 0.001077, 0.02828, -0.9995, 0.01506, 0.1614, -0.9867, 0.01892, 0.1534, -0.9879, 0.02319, 0.02828, -0.9995, 0.01506, 0.02828, -0.9995, 0.01506, 0.191, -0.9813, 0.0258, 0.1614, -0.9867, 0.01892, 0.1614, -0.9867, 0.01892, 0.191, -0.9813, 0.0258, 0.2997, -0.9534, 0.03377, 0.2904, -0.9568, 0.01629, 0.2997, -0.9534, 0.03377, 0.191, -0.9813, 0.0258, 0.191, -0.9813, 0.0258, 0.1279, -0.9917, -0.01119, 0.2904, -0.9568, 0.01629, 0.205, -0.978, -0.03895, 0.2904, -0.9568, 0.01629, 0.1279, -0.9917, -0.01119, 0.1279, -0.9917, -0.01119, 0.093, -0.9952, -0.0297, 0.205, -0.978, -0.03895, 0.093, -0.9952, -0.0297, 0.1883, -0.9821, -0.009508, 0.205, -0.978, -0.03895, 0.1883, -0.9821, -0.009508, 0.093, -0.9952, -0.0297, 0.08724, -0.9955, -0.03689, 0.03601, -0.9992, -0.01524, 0.08724, -0.9955, -0.03689, 0.093, -0.9952, -0.0297, 0.08724, -0.9955, -0.03689, 0.03601, -0.9992, -0.01524, 2.898e-07, -0.9993, -0.03802, 2.898e-07, -0.9993, -0.03802, 0.03601, -0.9992, -0.01524, -8.05e-08, -1.0, -0.000592, 2.898e-07, -0.9993, -0.03802, -8.05e-08, -1.0, -0.000592, -0.03087, -0.999, -0.03213, 0.1534, -0.9879, 0.02319, 0.1614, -0.9867, 0.01892, 0.2997, -0.9534, 0.03377, 0.02259, -0.9997, -0.002574, -8.05e-08, -1.0, -0.000592, 0.03601, -0.9992, -0.01524, 0.02259, -0.9997, -0.002574, 0.03601, -0.9992, -0.01524, 0.093, -0.9952, -0.0297, 0.0034, -0.9998, -0.01912, 0.02259, -0.9997, -0.002574, 0.093, -0.9952, -0.0297, 0.0034, -0.9998, -0.01912, 0.093, -0.9952, -0.0297, 0.1279, -0.9917, -0.01119, 0.02828, -0.9995, 0.01506, 0.0034, -0.9998, -0.01912, 0.1279, -0.9917, -0.01119, 0.1279, -0.9917, -0.01119, 0.191, -0.9813, 0.0258, 0.02828, -0.9995, 0.01506, 0.3599, -0.9301, 0.07341, 0.4278, -0.8972, 0.1092, 0.2642, -0.9629, 0.05465, 0.2624, 0.0, 0.9649, 0.2624, 0.0, 0.9649, 0.3835, 0.0, 0.9235, 0.2624, 0.0, 0.9649, 0.3835, 0.0, 0.9235, 0.3835, 0.0, 0.9235, 0.3835, 0.0, 0.9235, 0.3835, 0.0, 0.9235, 0.6049, 0.0, 0.7963, 0.6049, 0.0, 0.7963, 0.3835, 0.0, 0.9235, 0.6049, 0.0, 0.7963, 0.6049, 0.0, 0.7963, 0.6049, 0.0, 0.7963, 0.7016, 0.0, 0.7126, 0.6049, 0.0, 0.7963, 0.7016, 0.0, 0.7126, 0.7016, 0.0, 0.7126, -1.051e-07, -0.3414, -0.9399, -1.605e-07, 0.0, -1.0, -1.11e-08, 0.0, -1.0, 9.529e-06, -0.6828, -0.7306, -1.051e-07, -0.3414, -0.9399, -1.11e-08, 0.0, -1.0, -1.051e-07, -0.3414, -0.9399, 9.529e-06, -0.6828, -0.7306, 1.226e-06, -1.0, 1.014e-05, 1.465e-07, -1.0, -2.361e-05, 1.226e-06, -1.0, 1.014e-05, 9.529e-06, -0.6828, -0.7306, 1.465e-07, -1.0, -2.361e-05, -9.553e-05, -0.6828, 0.7306, 1.226e-06, -1.0, 1.014e-05, -9.553e-05, -0.6828, 0.7306, -2.86e-07, -0.3414, 0.9399, 1.226e-06, -1.0, 1.014e-05, -9.553e-05, -0.6828, 0.7306, 2.86e-07, 0.3414, 0.9399, -2.86e-07, -0.3414, 0.9399, 2.86e-07, 0.3414, 0.9399, -4.667e-07, 0.6828, 0.7306, -2.86e-07, -0.3414, 0.9399, 2.86e-07, 0.3414, 0.9399, -1.231e-06, 1.0, 2.652e-05, -4.667e-07, 0.6828, 0.7306, -1.231e-06, 1.0, 2.652e-05, -1.625e-07, 1.0, 1.194e-05, -4.667e-07, 0.6828, 0.7306, -2.208e-08, 0.8912, -0.4536, -1.625e-07, 1.0, 1.194e-05, -1.231e-06, 1.0, 2.652e-05, 0.0, 0.8912, -0.4536, -2.208e-08, 0.8912, -0.4536, -1.231e-06, 1.0, 2.652e-05, -0.0001433, -1.0, -1.786e-05, -0.0001382, -1.0, -1.751e-05, -7.547e-06, -1.0, -1.069e-06, -0.0001382, -1.0, -1.751e-05, -7.29e-05, -1.0, -1.168e-05, -7.547e-06, -1.0, -1.069e-06, 0.0, -1.0, -1.035e-07, -7.547e-06, -1.0, -1.069e-06, -7.29e-05, -1.0, -1.168e-05, 0.0, -1.0, -1.035e-07, 0.0, -1.0, 0.0, -7.547e-06, -1.0, -1.069e-06, -7.547e-06, -1.0, -1.069e-06, 0.0, -1.0, 0.0, 0.0, -1.0, 0.0, 0.0, -1.0, 0.0, 0.0, -1.0, -1.708e-08, 0.0, -1.0, 0.0, 0.0, -1.0, 0.0, 0.0, -1.0, -1.708e-08, 0.0, -1.0, -8.769e-08, 0.0, -1.0, -1.708e-08, 0.0, -1.0, -5.166e-08, 0.0, -1.0, -8.769e-08, 0.0, -1.0, 4.27e-09, 0.0, -1.0, -5.166e-08, 0.0, -1.0, -1.708e-08, 0.0, -1.0, 2.192e-08, 0.0, -1.0, -5.166e-08, 0.0, -1.0, 4.27e-09, 0.0, -1.0, 0.0, 0.0, -1.0, 2.192e-08, 0.0, -1.0, 4.27e-09, 0.0, -1.0, 0.0, 0.0, -1.0, 0.0, 0.0, -1.0, 4.27e-09, 7.603e-06, -1.0, -1.06e-06, 0.0, -1.0, 0.0, 0.0, -1.0, 0.0, 0.0, -1.0, 5.173e-08, 7.603e-06, -1.0, -1.06e-06, 0.0, -1.0, 0.0, 7.603e-06, -1.0, -1.06e-06, 0.0, -1.0, 5.173e-08, 7.449e-05, -1.0, -1.182e-05, 0.0001381, -1.0, -1.761e-05, 7.603e-06, -1.0, -1.06e-06, 7.449e-05, -1.0, -1.182e-05, 0.0001429, -1.0, -1.795e-05, 7.603e-06, -1.0, -1.06e-06, 0.0001381, -1.0, -1.761e-05, 0.0, -0.8912, -0.4536, 4.613e-07, -0.9724, -0.2332, -1.926e-06, -0.9724, -0.2332, 0.0, -1.0, -6.34e-05, -1.926e-06, -0.9724, -0.2332, 4.613e-07, -0.9724, -0.2332, 0.0, -0.8912, -0.4536, 1.164e-06, -0.9724, -0.2333, 1.095e-06, -0.9724, -0.2332, 1.164e-06, -0.9724, -0.2333, 0.0, -1.0, -6.359e-05, 1.095e-06, -0.9724, -0.2332, 1.0, 0.0, 0.0, 1.0, 0.0, 0.0, 1.0, 0.0, 0.0, 1.0, 0.0, 0.0, 1.0, 0.0, 0.0, 1.0, 0.0, 0.0, 1.0, 0.0, 0.0, 1.0, 0.0, 0.0, 1.0, 0.0, 0.0, 1.0, 0.0, 0.0, 1.0, 0.0, 0.0, 1.0, 0.0, 0.0, 0.0, 1.0, -1.782e-05, 2.898e-05, 1.0, -1.948e-05, 7.534e-06, 1.0, -1.265e-06, 2.898e-05, 1.0, -1.948e-05, 0.0007343, 1.0, -5.927e-05, 7.534e-06, 1.0, -1.265e-06, 0.0007343, 1.0, -5.927e-05, 7.483e-05, 1.0, -1.167e-05, 7.534e-06, 1.0, -1.265e-06, -7.73e-07, 1.0, 3.104e-07, 7.534e-06, 1.0, -1.265e-06, 7.483e-05, 1.0, -1.167e-05, -7.73e-07, 1.0, 3.104e-07, 0.0, 1.0, 0.0, 7.534e-06, 1.0, -1.265e-06, 7.534e-06, 1.0, -1.265e-06, 0.0, 1.0, 0.0, 0.0, 1.0, 0.0, 0.0, 1.0, 0.0, 0.0, 1.0, -2.135e-09, 0.0, 1.0, 0.0, 0.0, 1.0, 0.0, 0.0, 1.0, -2.135e-09, 0.0, 1.0, -1.096e-08, 0.0, 1.0, 1.157e-14, 0.0, 1.0, -1.096e-08, 0.0, 1.0, -2.135e-09, 0.0, 1.0, 2.135e-09, 0.0, 1.0, 1.157e-14, 0.0, 1.0, -2.135e-09, 0.0, 1.0, 1.096e-08, 0.0, 1.0, 1.157e-14, 0.0, 1.0, 2.135e-09, 0.0, 1.0, 0.0, 0.0, 1.0, 1.096e-08, 0.0, 1.0, 2.135e-09, 0.0, 1.0, 0.0, 0.0, 1.0, 0.0, 0.0, 1.0, 2.135e-09, -7.592e-06, 1.0, -1.307e-06, 0.0, 1.0, 0.0, 0.0, 1.0, 0.0, 0.0, 1.0, 2.588e-08, -7.592e-06, 1.0, -1.307e-06, 0.0, 1.0, 0.0, 0.0, 1.0, 2.588e-08, -7.441e-05, 1.0, -1.182e-05, -7.592e-06, 1.0, -1.307e-06, -0.0007237, 1.0, -5.851e-05, -7.592e-06, 1.0, -1.307e-06, -7.441e-05, 1.0, -1.182e-05, -0.0003639, 1.0, -3.845e-05, -7.592e-06, 1.0, -1.307e-06, -0.0007237, 1.0, -5.851e-05, 0.0, 1.0, -1.8e-05, -7.592e-06, 1.0, -1.307e-06, -0.0003639, 1.0, -3.845e-05, -2.592e-07, 0.0, -1.0, -1.62e-08, 0.0, -1.0, -4.86e-08, 0.0, -1.0, -1.62e-08, 0.0, -1.0, 3.24e-08, 0.0, -1.0, -4.86e-08, 0.0, -1.0, 3.24e-08, 0.0, -1.0, 0.0, 0.0, -1.0, -4.86e-08, 0.0, -1.0, 0.0, 0.0, -1.0, 0.0, 0.0, -1.0, -4.86e-08, 0.0, -1.0, -0.9855, -0.1295, -0.1099, -0.9855, -0.1295, -0.1099, -0.9855, -0.1295, -0.1099, -0.9511, 0.0, -0.3089, -0.9511, 0.0, -0.3089, -0.8236, 0.0, -0.5672, -0.9511, 0.0, -0.3089, -0.9965, -8.687e-05, -0.08386, -0.9511, 0.0, -0.3089, -0.9965, -8.687e-05, -0.08386, -0.9976, 0.0001045, -0.0699, -0.9511, 0.0, -0.3089, -0.9976, 0.0001045, -0.0699, -0.9965, -8.687e-05, -0.08386, -1.0, 0.0001959, -0.0004505, -1.0, 0.0004353, -0.000222, -0.9976, 0.0001045, -0.0699, -1.0, 0.0001959, -0.0004505, -1.0, 0.0001959, -0.0004505, -0.9965, -8.687e-05, -0.08386, -1.0, -0.0001959, -0.0004505, -1.0, -0.0004353, -0.000222, -1.0, -0.0001959, -0.0004505, -0.9965, -8.687e-05, -0.08386, 1.0, 0.001946, -0.0009898, 1.0, 0.0008759, -0.002009, 0.9985, 0.0004728, -0.05389, 1.0, 0.0008759, -0.002009, 1.0, -0.0003182, -0.002535, 0.9985, 0.0004728, -0.05389, 0.9944, -0.0004741, -0.1056, 0.9985, 0.0004728, -0.05389, 1.0, -0.0003182, -0.002535, 0.9944, -0.0004741, -0.1056, 0.9613, -1.125e-06, -0.2755, 0.9985, 0.0004728, -0.05389, 0.9397, 3.051e-09, -0.3419, 0.9613, -1.125e-06, -0.2755, 0.9944, -0.0004741, -0.1056, 0.8237, 0.0, -0.567, 0.9613, -1.125e-06, -0.2755, 0.9397, 3.051e-09, -0.3419, 0.8237, 0.0, -0.567, 0.8237, 0.0, -0.567, 0.9397, 3.051e-09, -0.3419, 0.8237, 0.0, -0.567, 0.5636, 0.0, -0.826, 0.8237, 0.0, -0.567, 0.5636, 0.0, -0.826, 0.5636, 0.0, -0.826, 0.8237, 0.0, -0.567, 0.2056, 0.0, -0.9786, 0.5636, 0.0, -0.826, 0.5636, 0.0, -0.826, 0.2056, 0.0, -0.9786, 0.2056, 0.0, -0.9786, 0.5636, 0.0, -0.826, 0.2056, 0.0, -0.9786, -0.2056, 0.0, -0.9786, 0.2056, 0.0, -0.9786, -0.2056, 0.0, -0.9786, -0.2056, 0.0, -0.9786, 0.2056, 0.0, -0.9786, -0.2056, 0.0, -0.9786, -0.2056, 0.0, -0.9786, -0.5636, 0.0, -0.8261, -0.2056, 0.0, -0.9786, -0.5636, 0.0, -0.8261, -0.5636, 0.0, -0.8261, -0.5636, 0.0, -0.8261, -0.8236, 0.0, -0.5672, -0.5636, 0.0, -0.8261, -0.8236, 0.0, -0.5672, -0.8236, 0.0, -0.5672, -0.5636, 0.0, -0.8261, -0.9511, 0.0, -0.3089, -0.8236, 0.0, -0.5672, -0.8236, 0.0, -0.5672, 1.0, -0.001946, -0.0009898, 0.9944, -0.0004741, -0.1056, 1.0, -0.0003182, -0.002535, 0.7408, -0.6683, 0.06829, 0.3961, -0.8944, 0.2076, 0.4182, -0.8821, 0.2168, 0.4182, -0.8821, 0.2168, 0.7343, -0.6763, 0.05843, 0.7408, -0.6683, 0.06829, 0.7343, -0.6763, 0.05843, 0.9712, -0.2371, 0.0215, 0.7408, -0.6683, 0.06829, 0.9712, -0.2371, 0.0215, 0.7343, -0.6763, 0.05843, 0.8531, -0.5212, 0.02546, 0.9998, 3.611e-07, 0.01777, 0.9712, -0.2371, 0.0215, 0.8531, -0.5212, 0.02546, 0.8531, -0.5212, 0.02546, 0.9444, -0.3273, 0.0313, 0.9998, 3.611e-07, 0.01777, 0.9998, 3.611e-07, 0.01777, 0.9444, -0.3273, 0.0313, 0.9994, 0.0, 0.03574, 0.9444, -0.3273, 0.0313, 0.8531, -0.5212, 0.02546, 1.372e-07, -1.0, 0.003416, 0.8531, -0.5212, 0.02546, 9.426e-06, -0.999, 0.04418, 1.372e-07, -1.0, 0.003416, 0.8531, -0.5212, 0.02546, 0.7343, -0.6763, 0.05843, 9.426e-06, -0.999, 0.04418, 0.7343, -0.6763, 0.05843, -1.143e-06, -0.9961, 0.08855, 9.426e-06, -0.999, 0.04418, 0.4182, -0.8821, 0.2168, -1.143e-06, -0.9961, 0.08855, 0.7343, -0.6763, 0.05843, -6.89e-06, -0.9374, 0.3484, -1.143e-06, -0.9961, 0.08855, 0.4182, -0.8821, 0.2168, -6.89e-06, -0.9374, 0.3484, 0.4182, -0.8821, 0.2168, 0.1472, -0.9484, 0.2809, -2.782e-07, -0.9718, 0.2358, -6.89e-06, -0.9374, 0.3484, 0.1472, -0.9484, 0.2809, -2.782e-07, -0.9718, 0.2358, -0.1472, -0.9484, 0.2809, -6.89e-06, -0.9374, 0.3484, -0.1472, -0.9484, 0.2809, -0.4182, -0.8821, 0.2168, -6.89e-06, -0.9374, 0.3484, -6.89e-06, -0.9374, 0.3484, -0.4182, -0.8821, 0.2168, -1.143e-06, -0.9961, 0.08855, -0.7343, -0.6763, 0.05844, -1.143e-06, -0.9961, 0.08855, -0.4182, -0.8821, 0.2168, -1.143e-06, -0.9961, 0.08855, -0.7343, -0.6763, 0.05844, 9.426e-06, -0.999, 0.04418, -0.8531, -0.5212, 0.02547, 9.426e-06, -0.999, 0.04418, -0.7343, -0.6763, 0.05844, 9.426e-06, -0.999, 0.04418, -0.8531, -0.5212, 0.02547, 1.372e-07, -1.0, 0.003416, -0.9444, -0.3273, 0.03226, 1.372e-07, -1.0, 0.003416, -0.8531, -0.5212, 0.02547, -0.8531, -0.5212, 0.02547, -0.9998, 5.276e-07, 0.01777, -0.9444, -0.3273, 0.03226, -0.9998, 5.276e-07, 0.01777, -0.8531, -0.5212, 0.02547, -0.9712, -0.2371, 0.0215, -0.8531, -0.5212, 0.02547, -0.7343, -0.6763, 0.05844, -0.9712, -0.2371, 0.0215, -0.9712, -0.2371, 0.0215, -0.7343, -0.6763, 0.05844, -0.7408, -0.6683, 0.06828, -0.4182, -0.8821, 0.2168, -0.7408, -0.6683, 0.06828, -0.7343, -0.6763, 0.05844, -0.7408, -0.6683, 0.06828, -0.4182, -0.8821, 0.2168, -0.3961, -0.8944, 0.2076, -0.4182, -0.8821, 0.2168, -0.1472, -0.9484, 0.2809, -0.3961, -0.8944, 0.2076, -0.3961, -0.8944, 0.2076, -0.1472, -0.9484, 0.2809, -0.129, -0.9883, 0.0812, -0.1472, -0.9484, 0.2809, -0.05762, -0.9919, 0.1128, -0.129, -0.9883, 0.0812, -0.05762, -0.9919, 0.1128, -0.1472, -0.9484, 0.2809, -2.782e-07, -0.9718, 0.2358, -1.075e-07, -0.9933, 0.1155, -0.05762, -0.9919, 0.1128, -2.782e-07, -0.9718, 0.2358, -1.075e-07, -0.9933, 0.1155, -2.782e-07, -0.9718, 0.2358, 0.05762, -0.9919, 0.1128, -2.782e-07, -0.9718, 0.2358, 0.1472, -0.9484, 0.2809, 0.05762, -0.9919, 0.1128, 0.1472, -0.9484, 0.2809, 0.129, -0.9883, 0.08125, 0.05762, -0.9919, 0.1128, 0.3961, -0.8944, 0.2076, 0.129, -0.9883, 0.08125, 0.1472, -0.9484, 0.2809, 0.3961, -0.8944, 0.2076, 0.1472, -0.9484, 0.2809, 0.4182, -0.8821, 0.2168, -0.9998, 5.276e-07, 0.01777, -0.9994, 0.0, 0.03574, -0.9444, -0.3273, 0.03226, -0.189, 0.982, 2.764e-08, 0.7559, 0.6546, 8.202e-07, 0.189, 0.982, -7.241e-05, 0.7559, 0.6546, 8.202e-07, 0.9449, 0.3273, 8.039e-07, 0.189, 0.982, -7.241e-05, 0.7559, 0.6546, 8.202e-07, 0.9449, -0.3273, 6.604e-05, 0.9449, 0.3273, 8.039e-07, 0.9449, -0.3273, 6.604e-05, 0.7559, -0.6546, 7.7e-07, 0.9449, 0.3273, 8.039e-07, 0.9449, -0.3273, 6.604e-05, 0.189, -0.982, 0.0001811, 0.7559, -0.6546, 7.7e-07, 0.189, -0.982, 0.0001811, -0.189, -0.982, 0.0001811, 0.7559, -0.6546, 7.7e-07, 0.189, -0.982, 0.0001811, -0.7559, -0.6546, -7.972e-07, -0.189, -0.982, 0.0001811, -0.7559, -0.6546, -7.972e-07, -0.9449, -0.3273, -8.358e-07, -0.189, -0.982, 0.0001811, -0.7559, -0.6546, -7.972e-07, -0.9449, 0.3273, 6.446e-06, -0.9449, -0.3273, -8.358e-07, -0.9449, 0.3273, 6.446e-06, -0.7559, 0.6546, 7.162e-05, -0.9449, -0.3273, -8.358e-07, -0.9449, 0.3273, 6.446e-06, -0.189, 0.982, 2.764e-08, -0.7559, 0.6546, 7.162e-05, -0.189, 0.982, 2.764e-08, 0.189, 0.982, -7.241e-05, -0.7559, 0.6546, 7.162e-05, -0.03238, 0.005434, 0.9995, -0.02775, -0.009644, 0.9996, -0.02775, -0.009644, 0.9996, -0.02777, -0.009581, 0.9996, -0.02314, -0.02466, 0.9994, -0.02777, -0.00958, 0.9996, 0.03238, 0.005434, 0.9995, 0.02775, -0.009645, 0.9996, 0.02775, -0.009645, 0.9996, 0.02777, -0.009582, 0.9996, 0.02314, -0.02466, 0.9994, 0.02777, -0.009582, 0.9996, -0.5, 0.866, 0.01234, -0.5479, 0.8365, 0.001391, 3.733e-08, 1.0, 0.001697, -0.5479, 0.8365, 0.001391, -5.924e-07, 0.9999, -0.0119, 3.733e-08, 1.0, 0.001697, -5.924e-07, 0.9999, -0.0119, 0.5479, 0.8365, 0.001389, 3.733e-08, 1.0, 0.001697, 0.5, 0.866, 0.01234, 3.733e-08, 1.0, 0.001697, 0.5479, 0.8365, 0.001389, -0.02495, -0.5398, -0.8414, -0.01303, -0.282, -0.9593, -0.01303, -0.282, -0.9593, -0.01303, -0.282, -0.9593, -7.225e-05, -0.001563, -1.0, -0.01303, -0.282, -0.9593, 0.07299, -0.1389, -0.9876, 0.04825, -0.05737, -0.9972, 0.04824, -0.05737, -0.9972, 0.04824, -0.05734, -0.9972, 0.02314, 0.02466, -0.9994, 0.04824, -0.05734, -0.9972, -1.0, 0.0, 0.0, -1.0, 0.0, 0.0, -1.0, 0.0, 0.0, -1.0, 0.0, 0.0, -1.0, 0.0, 0.0, -1.0, 0.0, 0.0, -1.0, 0.0, 0.0, -1.0, 0.0, 0.0, -1.0, 0.0, 0.0, -1.0, 0.0, 0.0, -1.0, 0.0, 0.0, -1.0, 0.0, 0.0, 0.02495, -0.5398, -0.8414, 0.01303, -0.282, -0.9593, 0.01302, -0.2821, -0.9593, 0.01303, -0.282, -0.9593, 7.259e-05, -0.001563, -1.0, 0.01302, -0.2821, -0.9593, -0.07299, -0.1389, -0.9876, -0.04825, -0.05736, -0.9972, -0.04825, -0.05736, -0.9972, -0.02314, 0.02466, -0.9994, -0.04824, -0.05734, -0.9972, -0.04824, -0.05734, -0.9972, 0.9855, -0.1295, -0.1099, 0.9855, -0.1295, -0.1099, 0.9855, -0.1295, -0.1099, -0.2624, 0.0, 0.9649, -0.3435, 3.747e-09, 0.9391, -0.2624, 0.0, 0.9649, -0.3435, 3.747e-09, 0.9391, -0.4227, -3.749e-09, 0.9063, -0.2624, 0.0, 0.9649, -0.3435, 3.747e-09, 0.9391, -0.6049, 0.0, 0.7963, -0.4227, -3.749e-09, 0.9063, -0.6049, 0.0, 0.7963, -0.6049, 0.0, 0.7963, -0.4227, -3.749e-09, 0.9063, -0.6049, 0.0, 0.7963, -0.6049, 0.0, 0.7963, -0.7016, 0.0, 0.7126, -0.6049, 0.0, 0.7963, -0.7016, 0.0, 0.7126, -0.7016, 0.0, 0.7126, 0.0, 0.8912, -0.4536, 0.0, 0.8912, -0.4536, 0.0, 0.8912, -0.4536])] * 3)])
arm_tools_shovel_qc_skeleton = bpy.data.armatures.new('tools_shovel.qc_skeleton')  # bones are not reproduced

# ---- objects
ob_tools_shovel_qc_skeleton = bpy.data.objects.new('tools_shovel.qc_skeleton', arm_tools_shovel_qc_skeleton)
ob_tools_shovel_reference = bpy.data.objects.new('tools_shovel_reference', me_tools_shovel_reference)

# ---- transforms, parenting, visibility, modifiers, constraints
ob_tools_shovel_qc_skeleton.location = (0.0, 0.0, 0.0)
ob_tools_shovel_qc_skeleton.show_in_front = True
ob_tools_shovel_qc_skeleton.lineart.crease_threshold = 0.0
ob_tools_shovel_reference.parent = ob_tools_shovel_qc_skeleton
ob_tools_shovel_reference.location = (0.0, 0.0, 0.0)
ob_tools_shovel_reference.lineart.crease_threshold = 0.0
_vg = ob_tools_shovel_reference.vertex_groups.new(name='static_prop')
_vg.add([0, 1, 2, 3, 4, 5, 6, 7, 8, 9, 10, 11, 12, 13, 14, 15, 16, 17, 18, 19, 20, 21, 22, 23, 24, 25, 26, 27, 28, 29, 30, 31, 32, 33, 34, 35, 36, 37, 38, 39, 40, 41, 42, 43, 44, 45, 46, 47, 48, 49, 50, 51, 52, 53, 54, 55, 56, 57, 58, 59, 60, 61, 62, 63, 64, 65, 66, 67, 68, 69, 70, 71, 72, 73, 74, 75, 76, 77, 78, 79, 80, 81, 82, 83, 84, 85, 86, 87, 88, 89, 90, 91, 92, 93, 94, 95, 96, 97, 98, 99, 100, 101, 102, 103, 104, 105, 106, 107, 108, 109, 110, 111, 112, 113, 114, 115, 116, 117, 118, 119, 120, 121, 122, 123, 124, 125, 126, 127, 128, 129, 130, 131, 132, 133, 134, 135, 136, 137, 138, 139, 140, 141, 142, 143, 144, 145, 146, 147, 148, 149, 150, 151, 152], 1.0, 'REPLACE')
_m = ob_tools_shovel_reference.modifiers.new('Armature', 'ARMATURE')
_m.object = ob_tools_shovel_qc_skeleton

# ---- collection membership
scene.collection.objects.link(ob_tools_shovel_qc_skeleton)
scene.collection.objects.link(ob_tools_shovel_reference)
col_tools_shovel.objects.link(ob_tools_shovel_qc_skeleton)
col_tools_shovel.objects.link(ob_tools_shovel_reference)

# ---- scene / render settings (as saved in the file)
scene.frame_start = 1; scene.frame_end = 250; scene.frame_set(0)
scene.render.engine = 'BLENDER_EEVEE_NEXT'
scene.cycles.use_denoising = False
scene.cycles.samples = 128
scene.cycles.sampling_pattern = 'TABULATED_SOBOL'
scene.cycles.use_adaptive_sampling = False
scene.cycles.use_light_tree = False
scene.view_settings.view_transform = 'Filmic'
bpy.context.view_layer.update()

# ---- added for rendering (the .blend has no active camera and no usable light): camera, sun + grey world if the file has none
cam_auto = bpy.data.cameras.new('AutoCamera')
cam_auto.lens = 50.0
cam_auto.sensor_width = 36.0
cam_auto.clip_end = 1025.23
ob_auto_camera = bpy.data.objects.new('AutoCamera', cam_auto)
scene.collection.objects.link(ob_auto_camera)
ob_auto_camera.location = (58.4313, -72.1466, 42.2026)
ob_auto_camera.rotation_euler = (1.09748, -7.21219e-08, 0.694738)
scene.camera = ob_auto_camera
light_auto_sun = bpy.data.lights.new('AutoSun', 'SUN')
light_auto_sun.energy = 3.0
light_auto_sun.angle = 0.0523599
ob_auto_sun = bpy.data.objects.new('AutoSun', light_auto_sun)
scene.collection.objects.link(ob_auto_sun)
ob_auto_sun.rotation_euler = (0.872665, 0.174533, 0.523599)
if scene.world is None:
    world_auto = bpy.data.worlds.new('AutoWorld')
    world_auto.color = (0.3, 0.3, 0.3)
    scene.world = world_auto
bpy.context.view_layer.update()
